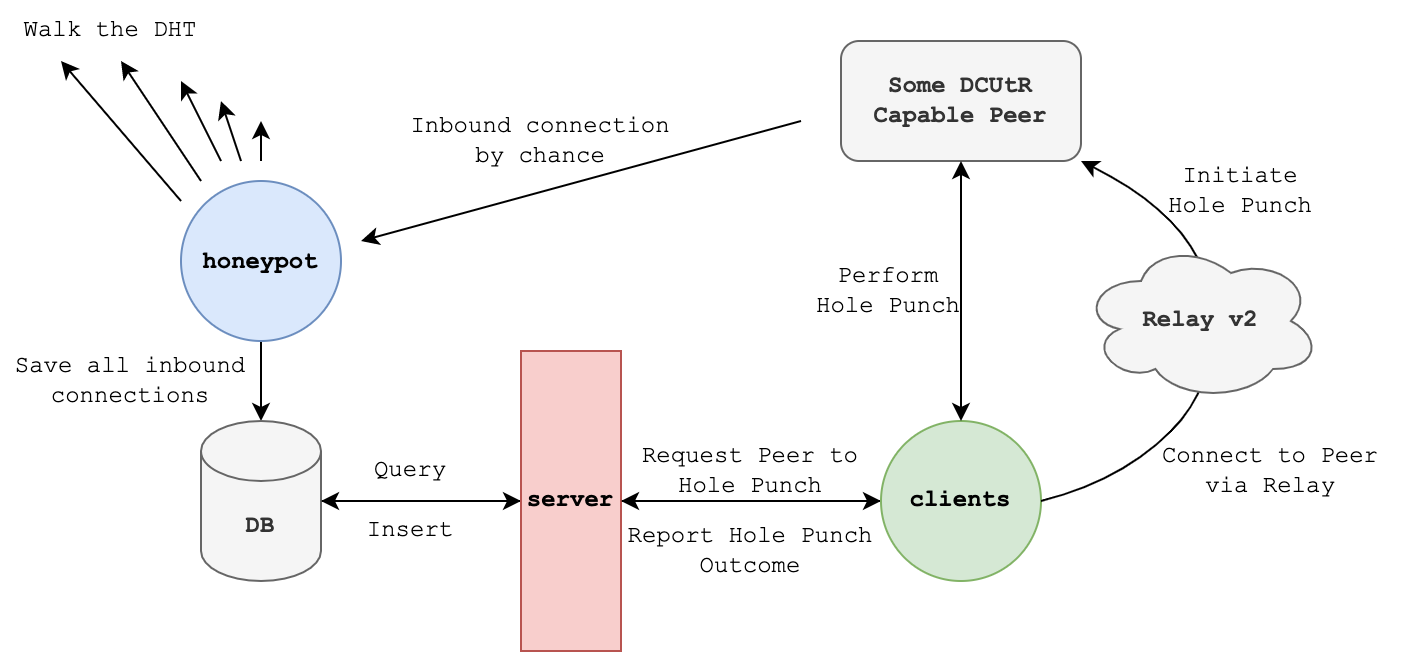

The diagram above was exported from draw.io. Its source (the exported page's mxGraphModel, read from the mxfile embedded in the PNG):
<mxGraphModel dx="2241" dy="1185" grid="1" gridSize="10" guides="1" tooltips="1" connect="1" arrows="1" fold="1" page="1" pageScale="1" pageWidth="827" pageHeight="1169" math="0" shadow="0">
  <root>
    <mxCell id="0" />
    <mxCell id="1" parent="0" />
    <mxCell id="2" style="edgeStyle=orthogonalEdgeStyle;rounded=0;orthogonalLoop=1;jettySize=auto;html=1;entryX=0.5;entryY=0;entryDx=0;entryDy=0;entryPerimeter=0;fontFamily=Courier New;" edge="1" source="3" target="13" parent="1">
      <mxGeometry relative="1" as="geometry" />
    </mxCell>
    <mxCell id="3" value="&lt;font face=&quot;Courier New&quot;&gt;&lt;b&gt;honeypot&lt;/b&gt;&lt;/font&gt;" style="ellipse;whiteSpace=wrap;html=1;aspect=fixed;fillColor=#dae8fc;strokeColor=#6c8ebf;" vertex="1" parent="1">
      <mxGeometry x="100" y="150" width="80" height="80" as="geometry" />
    </mxCell>
    <mxCell id="4" value="" style="endArrow=classic;html=1;rounded=0;fontFamily=Courier New;" edge="1" parent="1">
      <mxGeometry width="50" height="50" relative="1" as="geometry">
        <mxPoint x="100" y="160" as="sourcePoint" />
        <mxPoint x="40" y="90" as="targetPoint" />
      </mxGeometry>
    </mxCell>
    <mxCell id="5" value="" style="endArrow=classic;html=1;rounded=0;fontFamily=Courier New;" edge="1" parent="1">
      <mxGeometry width="50" height="50" relative="1" as="geometry">
        <mxPoint x="110" y="150" as="sourcePoint" />
        <mxPoint x="70" y="90" as="targetPoint" />
      </mxGeometry>
    </mxCell>
    <mxCell id="6" value="" style="endArrow=classic;html=1;rounded=0;fontFamily=Courier New;" edge="1" parent="1">
      <mxGeometry width="50" height="50" relative="1" as="geometry">
        <mxPoint x="120" y="140" as="sourcePoint" />
        <mxPoint x="100" y="100" as="targetPoint" />
      </mxGeometry>
    </mxCell>
    <mxCell id="7" value="" style="endArrow=classic;html=1;rounded=0;fontFamily=Courier New;" edge="1" parent="1">
      <mxGeometry width="50" height="50" relative="1" as="geometry">
        <mxPoint x="130" y="140" as="sourcePoint" />
        <mxPoint x="120" y="110" as="targetPoint" />
      </mxGeometry>
    </mxCell>
    <mxCell id="8" value="" style="endArrow=classic;html=1;rounded=0;fontFamily=Courier New;" edge="1" parent="1">
      <mxGeometry width="50" height="50" relative="1" as="geometry">
        <mxPoint x="140" y="140" as="sourcePoint" />
        <mxPoint x="140" y="120" as="targetPoint" />
      </mxGeometry>
    </mxCell>
    <mxCell id="9" value="Walk the DHT" style="text;html=1;strokeColor=none;fillColor=none;align=center;verticalAlign=middle;whiteSpace=wrap;rounded=0;fontFamily=Courier New;fontStyle=0" vertex="1" parent="1">
      <mxGeometry x="20" y="60" width="90" height="30" as="geometry" />
    </mxCell>
    <mxCell id="10" value="" style="endArrow=classic;html=1;rounded=0;fontFamily=Courier New;" edge="1" parent="1">
      <mxGeometry width="50" height="50" relative="1" as="geometry">
        <mxPoint x="410" y="120" as="sourcePoint" />
        <mxPoint x="190" y="180" as="targetPoint" />
      </mxGeometry>
    </mxCell>
    <mxCell id="11" value="Inbound connection by chance" style="text;html=1;strokeColor=none;fillColor=none;align=center;verticalAlign=middle;whiteSpace=wrap;rounded=0;fontFamily=Courier New;fontStyle=0" vertex="1" parent="1">
      <mxGeometry x="210" y="100" width="140" height="60" as="geometry" />
    </mxCell>
    <mxCell id="12" style="edgeStyle=orthogonalEdgeStyle;rounded=0;orthogonalLoop=1;jettySize=auto;html=1;entryX=0;entryY=0.5;entryDx=0;entryDy=0;fontFamily=Courier New;" edge="1" source="13" target="16" parent="1">
      <mxGeometry relative="1" as="geometry" />
    </mxCell>
    <mxCell id="13" value="DB" style="shape=cylinder3;whiteSpace=wrap;html=1;boundedLbl=1;backgroundOutline=1;size=15;fontFamily=Courier New;fillColor=#f5f5f5;fontColor=#333333;strokeColor=#666666;fontStyle=1" vertex="1" parent="1">
      <mxGeometry x="110" y="270" width="60" height="80" as="geometry" />
    </mxCell>
    <mxCell id="14" style="edgeStyle=orthogonalEdgeStyle;rounded=0;orthogonalLoop=1;jettySize=auto;html=1;entryX=1;entryY=0.5;entryDx=0;entryDy=0;entryPerimeter=0;fontFamily=Courier New;" edge="1" source="16" target="13" parent="1">
      <mxGeometry relative="1" as="geometry" />
    </mxCell>
    <mxCell id="15" style="edgeStyle=orthogonalEdgeStyle;rounded=0;orthogonalLoop=1;jettySize=auto;html=1;entryX=0;entryY=0.5;entryDx=0;entryDy=0;fontFamily=Courier New;" edge="1" source="16" target="19" parent="1">
      <mxGeometry relative="1" as="geometry" />
    </mxCell>
    <mxCell id="16" value="&lt;b&gt;server&lt;/b&gt;" style="rounded=0;whiteSpace=wrap;html=1;fontFamily=Courier New;fillColor=#f8cecc;strokeColor=#b85450;" vertex="1" parent="1">
      <mxGeometry x="270" y="235" width="50" height="150" as="geometry" />
    </mxCell>
    <mxCell id="17" value="&lt;b&gt;Some DCUtR Capable Peer&lt;/b&gt;" style="rounded=1;whiteSpace=wrap;html=1;fontFamily=Courier New;fillColor=#f5f5f5;strokeColor=#666666;fontColor=#333333;" vertex="1" parent="1">
      <mxGeometry x="430" y="80" width="120" height="60" as="geometry" />
    </mxCell>
    <mxCell id="18" style="edgeStyle=orthogonalEdgeStyle;rounded=0;orthogonalLoop=1;jettySize=auto;html=1;entryX=1;entryY=0.5;entryDx=0;entryDy=0;fontFamily=Courier New;" edge="1" source="19" target="16" parent="1">
      <mxGeometry relative="1" as="geometry" />
    </mxCell>
    <mxCell id="19" value="&lt;b&gt;clients&lt;/b&gt;" style="ellipse;whiteSpace=wrap;html=1;aspect=fixed;fontFamily=Courier New;fillColor=#d5e8d4;strokeColor=#82b366;" vertex="1" parent="1">
      <mxGeometry x="450" y="270" width="80" height="80" as="geometry" />
    </mxCell>
    <mxCell id="20" value="" style="endArrow=classic;startArrow=classic;html=1;rounded=0;fontFamily=Courier New;exitX=0.5;exitY=0;exitDx=0;exitDy=0;entryX=0.5;entryY=1;entryDx=0;entryDy=0;" edge="1" source="19" target="17" parent="1">
      <mxGeometry width="50" height="50" relative="1" as="geometry">
        <mxPoint x="489.5" y="260" as="sourcePoint" />
        <mxPoint x="489.5" y="140" as="targetPoint" />
      </mxGeometry>
    </mxCell>
    <mxCell id="21" value="" style="curved=1;endArrow=classic;html=1;rounded=0;fontFamily=Courier New;entryX=1;entryY=1;entryDx=0;entryDy=0;exitX=1;exitY=0.5;exitDx=0;exitDy=0;" edge="1" source="19" target="17" parent="1">
      <mxGeometry width="50" height="50" relative="1" as="geometry">
        <mxPoint x="430" y="510" as="sourcePoint" />
        <mxPoint x="480" y="460" as="targetPoint" />
        <Array as="points">
          <mxPoint x="570" y="300" />
          <mxPoint x="620" y="250" />
          <mxPoint x="610" y="170" />
        </Array>
      </mxGeometry>
    </mxCell>
    <mxCell id="22" value="&lt;b&gt;Relay v2&lt;/b&gt;" style="ellipse;shape=cloud;whiteSpace=wrap;html=1;fontFamily=Courier New;fillColor=#f5f5f5;fontColor=#333333;strokeColor=#666666;" vertex="1" parent="1">
      <mxGeometry x="550" y="180" width="120" height="80" as="geometry" />
    </mxCell>
    <mxCell id="23" value="Save all inbound connections" style="text;html=1;strokeColor=none;fillColor=none;align=center;verticalAlign=middle;whiteSpace=wrap;rounded=0;fontFamily=Courier New;" vertex="1" parent="1">
      <mxGeometry x="10" y="235" width="130" height="30" as="geometry" />
    </mxCell>
    <mxCell id="24" value="Request Peer to Hole Punch" style="text;html=1;strokeColor=none;fillColor=none;align=center;verticalAlign=middle;whiteSpace=wrap;rounded=0;fontFamily=Courier New;" vertex="1" parent="1">
      <mxGeometry x="320" y="280" width="130" height="30" as="geometry" />
    </mxCell>
    <mxCell id="25" value="Report Hole Punch Outcome" style="text;html=1;strokeColor=none;fillColor=none;align=center;verticalAlign=middle;whiteSpace=wrap;rounded=0;fontFamily=Courier New;" vertex="1" parent="1">
      <mxGeometry x="320" y="320" width="130" height="30" as="geometry" />
    </mxCell>
    <mxCell id="26" value="Connect to Peer via Relay" style="text;html=1;strokeColor=none;fillColor=none;align=center;verticalAlign=middle;whiteSpace=wrap;rounded=0;fontFamily=Courier New;" vertex="1" parent="1">
      <mxGeometry x="580" y="280" width="130" height="30" as="geometry" />
    </mxCell>
    <mxCell id="27" value="Initiate Hole Punch" style="text;html=1;strokeColor=none;fillColor=none;align=center;verticalAlign=middle;whiteSpace=wrap;rounded=0;fontFamily=Courier New;" vertex="1" parent="1">
      <mxGeometry x="590" y="140" width="80" height="30" as="geometry" />
    </mxCell>
    <mxCell id="28" value="Perform Hole Punch" style="text;html=1;strokeColor=none;fillColor=none;align=center;verticalAlign=middle;whiteSpace=wrap;rounded=0;fontFamily=Courier New;" vertex="1" parent="1">
      <mxGeometry x="414" y="190" width="80" height="30" as="geometry" />
    </mxCell>
    <mxCell id="29" value="Query" style="text;html=1;strokeColor=none;fillColor=none;align=center;verticalAlign=middle;whiteSpace=wrap;rounded=0;fontFamily=Courier New;" vertex="1" parent="1">
      <mxGeometry x="190" y="280" width="50" height="30" as="geometry" />
    </mxCell>
    <mxCell id="30" value="Insert" style="text;html=1;strokeColor=none;fillColor=none;align=center;verticalAlign=middle;whiteSpace=wrap;rounded=0;fontFamily=Courier New;" vertex="1" parent="1">
      <mxGeometry x="190" y="310" width="50" height="30" as="geometry" />
    </mxCell>
  </root>
</mxGraphModel>